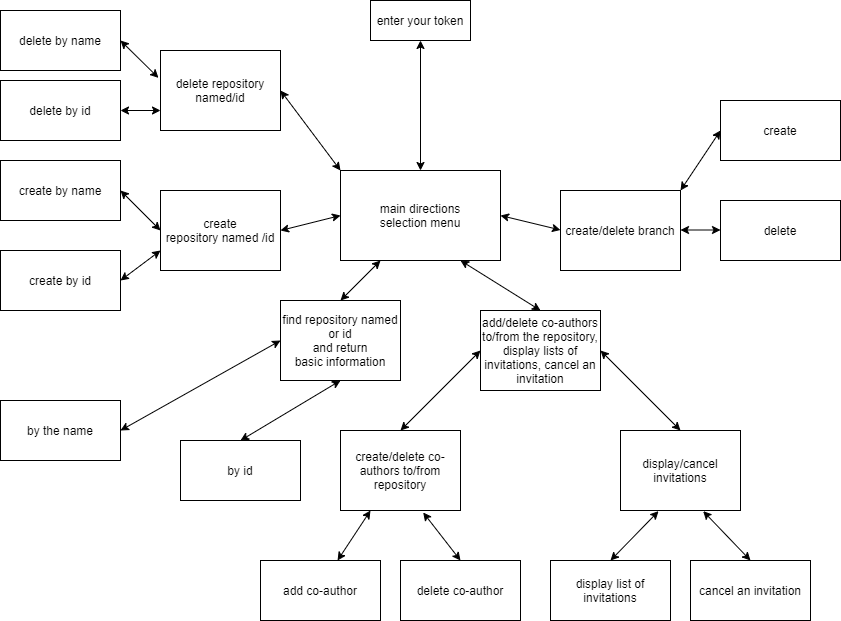

The diagram above was exported from draw.io. Its source (the exported page's mxGraphModel, read from the mxfile embedded in the PNG):
<mxGraphModel dx="742" dy="438" grid="1" gridSize="10" guides="1" tooltips="1" connect="1" arrows="1" fold="1" page="1" pageScale="1" pageWidth="827" pageHeight="1169" math="0" shadow="0">
  <root>
    <mxCell id="WIyWlLk6GJQsqaUBKTNV-0" />
    <mxCell id="WIyWlLk6GJQsqaUBKTNV-1" parent="WIyWlLk6GJQsqaUBKTNV-0" />
    <mxCell id="chHwkeKXuEDubHpy-q0j-0" value="enter your token" style="rounded=0;whiteSpace=wrap;html=1;align=center;" parent="WIyWlLk6GJQsqaUBKTNV-1" vertex="1">
      <mxGeometry x="370" y="40" width="100" height="40" as="geometry" />
    </mxCell>
    <mxCell id="chHwkeKXuEDubHpy-q0j-7" value="main directions&lt;br&gt;selection menu" style="whiteSpace=wrap;html=1;rounded=0;" parent="WIyWlLk6GJQsqaUBKTNV-1" vertex="1">
      <mxGeometry x="340" y="210" width="160" height="90" as="geometry" />
    </mxCell>
    <mxCell id="chHwkeKXuEDubHpy-q0j-10" value="create&lt;br&gt;repository named /id" style="rounded=0;whiteSpace=wrap;html=1;align=center;" parent="WIyWlLk6GJQsqaUBKTNV-1" vertex="1">
      <mxGeometry x="160" y="230" width="120" height="80" as="geometry" />
    </mxCell>
    <mxCell id="chHwkeKXuEDubHpy-q0j-11" value="create/delete branch" style="rounded=0;whiteSpace=wrap;html=1;align=center;" parent="WIyWlLk6GJQsqaUBKTNV-1" vertex="1">
      <mxGeometry x="560" y="230" width="120" height="80" as="geometry" />
    </mxCell>
    <mxCell id="chHwkeKXuEDubHpy-q0j-12" value="find repository named or id&lt;br&gt;and return&lt;br&gt;basic information" style="rounded=0;whiteSpace=wrap;html=1;align=center;" parent="WIyWlLk6GJQsqaUBKTNV-1" vertex="1">
      <mxGeometry x="280" y="340" width="120" height="80" as="geometry" />
    </mxCell>
    <mxCell id="chHwkeKXuEDubHpy-q0j-13" value="&lt;span&gt;add/delete co-authors to/from the repository, display lists of invitations, cancel an invitation&lt;/span&gt;" style="rounded=0;whiteSpace=wrap;html=1;align=center;" parent="WIyWlLk6GJQsqaUBKTNV-1" vertex="1">
      <mxGeometry x="480" y="350" width="120" height="80" as="geometry" />
    </mxCell>
    <mxCell id="chHwkeKXuEDubHpy-q0j-14" value="create by name" style="rounded=0;whiteSpace=wrap;html=1;align=center;" parent="WIyWlLk6GJQsqaUBKTNV-1" vertex="1">
      <mxGeometry y="200" width="120" height="60" as="geometry" />
    </mxCell>
    <mxCell id="chHwkeKXuEDubHpy-q0j-15" value="delete by name" style="rounded=0;whiteSpace=wrap;html=1;align=center;" parent="WIyWlLk6GJQsqaUBKTNV-1" vertex="1">
      <mxGeometry y="50" width="120" height="60" as="geometry" />
    </mxCell>
    <mxCell id="chHwkeKXuEDubHpy-q0j-16" value="delete by id" style="rounded=0;whiteSpace=wrap;html=1;align=center;" parent="WIyWlLk6GJQsqaUBKTNV-1" vertex="1">
      <mxGeometry y="120" width="120" height="60" as="geometry" />
    </mxCell>
    <mxCell id="chHwkeKXuEDubHpy-q0j-17" value="by the name" style="rounded=0;whiteSpace=wrap;html=1;align=center;" parent="WIyWlLk6GJQsqaUBKTNV-1" vertex="1">
      <mxGeometry y="440" width="120" height="60" as="geometry" />
    </mxCell>
    <mxCell id="chHwkeKXuEDubHpy-q0j-18" value="by id" style="rounded=0;whiteSpace=wrap;html=1;align=center;" parent="WIyWlLk6GJQsqaUBKTNV-1" vertex="1">
      <mxGeometry x="180" y="480" width="120" height="60" as="geometry" />
    </mxCell>
    <mxCell id="chHwkeKXuEDubHpy-q0j-19" value="add co-author" style="rounded=0;whiteSpace=wrap;html=1;align=center;" parent="WIyWlLk6GJQsqaUBKTNV-1" vertex="1">
      <mxGeometry x="260" y="600" width="120" height="60" as="geometry" />
    </mxCell>
    <mxCell id="chHwkeKXuEDubHpy-q0j-20" value="delete co-author" style="rounded=0;whiteSpace=wrap;html=1;align=center;" parent="WIyWlLk6GJQsqaUBKTNV-1" vertex="1">
      <mxGeometry x="400" y="600" width="120" height="60" as="geometry" />
    </mxCell>
    <mxCell id="chHwkeKXuEDubHpy-q0j-21" value="display list of invitations" style="rounded=0;whiteSpace=wrap;html=1;align=center;" parent="WIyWlLk6GJQsqaUBKTNV-1" vertex="1">
      <mxGeometry x="550" y="600" width="120" height="60" as="geometry" />
    </mxCell>
    <mxCell id="chHwkeKXuEDubHpy-q0j-22" value="cancel an invitation" style="rounded=0;whiteSpace=wrap;html=1;align=center;" parent="WIyWlLk6GJQsqaUBKTNV-1" vertex="1">
      <mxGeometry x="690" y="600" width="120" height="60" as="geometry" />
    </mxCell>
    <mxCell id="chHwkeKXuEDubHpy-q0j-23" value="create" style="rounded=0;whiteSpace=wrap;html=1;align=center;" parent="WIyWlLk6GJQsqaUBKTNV-1" vertex="1">
      <mxGeometry x="720" y="140" width="120" height="60" as="geometry" />
    </mxCell>
    <mxCell id="chHwkeKXuEDubHpy-q0j-24" value="delete" style="rounded=0;whiteSpace=wrap;html=1;align=center;" parent="WIyWlLk6GJQsqaUBKTNV-1" vertex="1">
      <mxGeometry x="720" y="240" width="120" height="60" as="geometry" />
    </mxCell>
    <mxCell id="chHwkeKXuEDubHpy-q0j-25" value="" style="endArrow=classic;startArrow=classic;html=1;exitX=1;exitY=0.5;exitDx=0;exitDy=0;entryX=0;entryY=0.5;entryDx=0;entryDy=0;" parent="WIyWlLk6GJQsqaUBKTNV-1" source="chHwkeKXuEDubHpy-q0j-17" target="chHwkeKXuEDubHpy-q0j-12" edge="1">
      <mxGeometry width="50" height="50" relative="1" as="geometry">
        <mxPoint x="220" y="430" as="sourcePoint" />
        <mxPoint x="270" y="380" as="targetPoint" />
      </mxGeometry>
    </mxCell>
    <mxCell id="chHwkeKXuEDubHpy-q0j-27" value="" style="endArrow=classic;startArrow=classic;html=1;entryX=0.5;entryY=1;entryDx=0;entryDy=0;exitX=0.5;exitY=0;exitDx=0;exitDy=0;" parent="WIyWlLk6GJQsqaUBKTNV-1" source="chHwkeKXuEDubHpy-q0j-18" target="chHwkeKXuEDubHpy-q0j-12" edge="1">
      <mxGeometry width="50" height="50" relative="1" as="geometry">
        <mxPoint x="420" y="360" as="sourcePoint" />
        <mxPoint x="470" y="310" as="targetPoint" />
      </mxGeometry>
    </mxCell>
    <mxCell id="chHwkeKXuEDubHpy-q0j-28" value="" style="endArrow=classic;startArrow=classic;html=1;exitX=0.642;exitY=0;exitDx=0;exitDy=0;exitPerimeter=0;entryX=0.25;entryY=1;entryDx=0;entryDy=0;" parent="WIyWlLk6GJQsqaUBKTNV-1" source="chHwkeKXuEDubHpy-q0j-19" target="Kx-4aQ45OMQYg7_LtTxw-4" edge="1">
      <mxGeometry width="50" height="50" relative="1" as="geometry">
        <mxPoint x="440" y="480" as="sourcePoint" />
        <mxPoint x="400" y="530" as="targetPoint" />
        <Array as="points" />
      </mxGeometry>
    </mxCell>
    <mxCell id="chHwkeKXuEDubHpy-q0j-29" value="" style="endArrow=classic;startArrow=classic;html=1;exitX=0.5;exitY=0;exitDx=0;exitDy=0;entryX=0.689;entryY=1.025;entryDx=0;entryDy=0;entryPerimeter=0;" parent="WIyWlLk6GJQsqaUBKTNV-1" source="chHwkeKXuEDubHpy-q0j-20" target="Kx-4aQ45OMQYg7_LtTxw-4" edge="1">
      <mxGeometry width="50" height="50" relative="1" as="geometry">
        <mxPoint x="420" y="460" as="sourcePoint" />
        <mxPoint x="490" y="580" as="targetPoint" />
        <Array as="points" />
      </mxGeometry>
    </mxCell>
    <mxCell id="chHwkeKXuEDubHpy-q0j-30" value="" style="endArrow=classic;startArrow=classic;html=1;entryX=0.5;entryY=0;entryDx=0;entryDy=0;exitX=0.317;exitY=1.008;exitDx=0;exitDy=0;exitPerimeter=0;" parent="WIyWlLk6GJQsqaUBKTNV-1" source="Kx-4aQ45OMQYg7_LtTxw-6" target="chHwkeKXuEDubHpy-q0j-21" edge="1">
      <mxGeometry width="50" height="50" relative="1" as="geometry">
        <mxPoint x="680" y="600" as="sourcePoint" />
        <mxPoint x="650" y="370" as="targetPoint" />
        <Array as="points" />
      </mxGeometry>
    </mxCell>
    <mxCell id="chHwkeKXuEDubHpy-q0j-31" value="" style="endArrow=classic;startArrow=classic;html=1;entryX=0.5;entryY=0;entryDx=0;entryDy=0;exitX=0.689;exitY=1.008;exitDx=0;exitDy=0;exitPerimeter=0;" parent="WIyWlLk6GJQsqaUBKTNV-1" source="Kx-4aQ45OMQYg7_LtTxw-6" edge="1" target="chHwkeKXuEDubHpy-q0j-22">
      <mxGeometry width="50" height="50" relative="1" as="geometry">
        <mxPoint x="700" y="500" as="sourcePoint" />
        <mxPoint x="720" y="365" as="targetPoint" />
      </mxGeometry>
    </mxCell>
    <mxCell id="chHwkeKXuEDubHpy-q0j-32" value="" style="endArrow=classic;startArrow=classic;html=1;entryX=0.75;entryY=1;entryDx=0;entryDy=0;exitX=0.5;exitY=0;exitDx=0;exitDy=0;" parent="WIyWlLk6GJQsqaUBKTNV-1" source="chHwkeKXuEDubHpy-q0j-13" target="chHwkeKXuEDubHpy-q0j-7" edge="1">
      <mxGeometry width="50" height="50" relative="1" as="geometry">
        <mxPoint x="420" y="360" as="sourcePoint" />
        <mxPoint x="470" y="310" as="targetPoint" />
      </mxGeometry>
    </mxCell>
    <mxCell id="chHwkeKXuEDubHpy-q0j-33" value="" style="endArrow=classic;startArrow=classic;html=1;exitX=0.5;exitY=0;exitDx=0;exitDy=0;entryX=0.25;entryY=1;entryDx=0;entryDy=0;" parent="WIyWlLk6GJQsqaUBKTNV-1" source="chHwkeKXuEDubHpy-q0j-12" target="chHwkeKXuEDubHpy-q0j-7" edge="1">
      <mxGeometry width="50" height="50" relative="1" as="geometry">
        <mxPoint x="420" y="360" as="sourcePoint" />
        <mxPoint x="470" y="310" as="targetPoint" />
        <Array as="points" />
      </mxGeometry>
    </mxCell>
    <mxCell id="chHwkeKXuEDubHpy-q0j-34" value="" style="endArrow=classic;startArrow=classic;html=1;exitX=1;exitY=0.5;exitDx=0;exitDy=0;entryX=0;entryY=0.5;entryDx=0;entryDy=0;" parent="WIyWlLk6GJQsqaUBKTNV-1" source="chHwkeKXuEDubHpy-q0j-10" target="chHwkeKXuEDubHpy-q0j-7" edge="1">
      <mxGeometry width="50" height="50" relative="1" as="geometry">
        <mxPoint x="300" y="295" as="sourcePoint" />
        <mxPoint x="350" y="245" as="targetPoint" />
        <Array as="points" />
      </mxGeometry>
    </mxCell>
    <mxCell id="chHwkeKXuEDubHpy-q0j-35" value="" style="endArrow=classic;startArrow=classic;html=1;exitX=1;exitY=0.5;exitDx=0;exitDy=0;" parent="WIyWlLk6GJQsqaUBKTNV-1" source="chHwkeKXuEDubHpy-q0j-7" edge="1">
      <mxGeometry width="50" height="50" relative="1" as="geometry">
        <mxPoint x="480" y="269.5" as="sourcePoint" />
        <mxPoint x="560" y="269.5" as="targetPoint" />
      </mxGeometry>
    </mxCell>
    <mxCell id="chHwkeKXuEDubHpy-q0j-36" value="" style="endArrow=classic;startArrow=classic;html=1;" parent="WIyWlLk6GJQsqaUBKTNV-1" edge="1">
      <mxGeometry width="50" height="50" relative="1" as="geometry">
        <mxPoint x="680" y="269.5" as="sourcePoint" />
        <mxPoint x="720" y="269.5" as="targetPoint" />
      </mxGeometry>
    </mxCell>
    <mxCell id="chHwkeKXuEDubHpy-q0j-37" value="" style="endArrow=classic;startArrow=classic;html=1;entryX=0;entryY=0.5;entryDx=0;entryDy=0;exitX=1;exitY=0;exitDx=0;exitDy=0;" parent="WIyWlLk6GJQsqaUBKTNV-1" source="chHwkeKXuEDubHpy-q0j-11" target="chHwkeKXuEDubHpy-q0j-23" edge="1">
      <mxGeometry width="50" height="50" relative="1" as="geometry">
        <mxPoint x="620" y="240" as="sourcePoint" />
        <mxPoint x="670" y="190" as="targetPoint" />
      </mxGeometry>
    </mxCell>
    <mxCell id="chHwkeKXuEDubHpy-q0j-39" value="" style="endArrow=classic;startArrow=classic;html=1;exitX=0.5;exitY=0;exitDx=0;exitDy=0;entryX=0.5;entryY=1;entryDx=0;entryDy=0;" parent="WIyWlLk6GJQsqaUBKTNV-1" source="chHwkeKXuEDubHpy-q0j-7" target="chHwkeKXuEDubHpy-q0j-0" edge="1">
      <mxGeometry width="50" height="50" relative="1" as="geometry">
        <mxPoint x="520" y="180" as="sourcePoint" />
        <mxPoint x="520" y="130" as="targetPoint" />
      </mxGeometry>
    </mxCell>
    <mxCell id="chHwkeKXuEDubHpy-q0j-40" value="" style="endArrow=classic;startArrow=classic;html=1;exitX=0;exitY=0.75;exitDx=0;exitDy=0;entryX=1;entryY=0.5;entryDx=0;entryDy=0;" parent="WIyWlLk6GJQsqaUBKTNV-1" source="Kx-4aQ45OMQYg7_LtTxw-0" target="chHwkeKXuEDubHpy-q0j-16" edge="1">
      <mxGeometry width="50" height="50" relative="1" as="geometry">
        <mxPoint x="180" y="190" as="sourcePoint" />
        <mxPoint x="130" y="120" as="targetPoint" />
      </mxGeometry>
    </mxCell>
    <mxCell id="chHwkeKXuEDubHpy-q0j-41" value="" style="endArrow=classic;startArrow=classic;html=1;entryX=0;entryY=0.5;entryDx=0;entryDy=0;exitX=1;exitY=0.5;exitDx=0;exitDy=0;" parent="WIyWlLk6GJQsqaUBKTNV-1" source="chHwkeKXuEDubHpy-q0j-14" target="chHwkeKXuEDubHpy-q0j-10" edge="1">
      <mxGeometry width="50" height="50" relative="1" as="geometry">
        <mxPoint x="120" y="270" as="sourcePoint" />
        <mxPoint x="290" y="310" as="targetPoint" />
      </mxGeometry>
    </mxCell>
    <mxCell id="chHwkeKXuEDubHpy-q0j-42" value="" style="endArrow=classic;startArrow=classic;html=1;entryX=0;entryY=0.75;entryDx=0;entryDy=0;exitX=1;exitY=0.5;exitDx=0;exitDy=0;" parent="WIyWlLk6GJQsqaUBKTNV-1" source="Kx-4aQ45OMQYg7_LtTxw-2" target="chHwkeKXuEDubHpy-q0j-10" edge="1">
      <mxGeometry width="50" height="50" relative="1" as="geometry">
        <mxPoint x="130" y="300" as="sourcePoint" />
        <mxPoint x="130" y="320" as="targetPoint" />
      </mxGeometry>
    </mxCell>
    <mxCell id="Kx-4aQ45OMQYg7_LtTxw-0" value="delete repository named/id" style="rounded=0;whiteSpace=wrap;html=1;" vertex="1" parent="WIyWlLk6GJQsqaUBKTNV-1">
      <mxGeometry x="160" y="90" width="120" height="80" as="geometry" />
    </mxCell>
    <mxCell id="Kx-4aQ45OMQYg7_LtTxw-1" value="" style="endArrow=classic;startArrow=classic;html=1;entryX=0;entryY=0;entryDx=0;entryDy=0;exitX=1;exitY=0.5;exitDx=0;exitDy=0;" edge="1" parent="WIyWlLk6GJQsqaUBKTNV-1" source="Kx-4aQ45OMQYg7_LtTxw-0" target="chHwkeKXuEDubHpy-q0j-7">
      <mxGeometry width="50" height="50" relative="1" as="geometry">
        <mxPoint x="290" y="190" as="sourcePoint" />
        <mxPoint x="340" y="140" as="targetPoint" />
      </mxGeometry>
    </mxCell>
    <mxCell id="Kx-4aQ45OMQYg7_LtTxw-2" value="create by id" style="rounded=0;whiteSpace=wrap;html=1;" vertex="1" parent="WIyWlLk6GJQsqaUBKTNV-1">
      <mxGeometry y="290" width="120" height="60" as="geometry" />
    </mxCell>
    <mxCell id="Kx-4aQ45OMQYg7_LtTxw-3" value="" style="endArrow=classic;startArrow=classic;html=1;exitX=-0.017;exitY=0.342;exitDx=0;exitDy=0;exitPerimeter=0;entryX=1;entryY=0.5;entryDx=0;entryDy=0;" edge="1" parent="WIyWlLk6GJQsqaUBKTNV-1" source="Kx-4aQ45OMQYg7_LtTxw-0" target="chHwkeKXuEDubHpy-q0j-15">
      <mxGeometry width="50" height="50" relative="1" as="geometry">
        <mxPoint x="150" y="80" as="sourcePoint" />
        <mxPoint x="200" y="30" as="targetPoint" />
      </mxGeometry>
    </mxCell>
    <mxCell id="Kx-4aQ45OMQYg7_LtTxw-4" value="create/delete co-authors to/from repository" style="rounded=0;whiteSpace=wrap;html=1;" vertex="1" parent="WIyWlLk6GJQsqaUBKTNV-1">
      <mxGeometry x="340" y="470" width="120" height="80" as="geometry" />
    </mxCell>
    <mxCell id="Kx-4aQ45OMQYg7_LtTxw-5" value="" style="endArrow=classic;startArrow=classic;html=1;exitX=0.5;exitY=0;exitDx=0;exitDy=0;entryX=0;entryY=0.5;entryDx=0;entryDy=0;" edge="1" parent="WIyWlLk6GJQsqaUBKTNV-1" source="Kx-4aQ45OMQYg7_LtTxw-4" target="chHwkeKXuEDubHpy-q0j-13">
      <mxGeometry width="50" height="50" relative="1" as="geometry">
        <mxPoint x="560" y="510" as="sourcePoint" />
        <mxPoint x="610" y="460" as="targetPoint" />
      </mxGeometry>
    </mxCell>
    <mxCell id="Kx-4aQ45OMQYg7_LtTxw-6" value="display/cancel invitations" style="rounded=0;whiteSpace=wrap;html=1;" vertex="1" parent="WIyWlLk6GJQsqaUBKTNV-1">
      <mxGeometry x="620" y="470" width="120" height="80" as="geometry" />
    </mxCell>
    <mxCell id="Kx-4aQ45OMQYg7_LtTxw-7" value="" style="endArrow=classic;startArrow=classic;html=1;exitX=0.5;exitY=0;exitDx=0;exitDy=0;entryX=1;entryY=0.5;entryDx=0;entryDy=0;" edge="1" parent="WIyWlLk6GJQsqaUBKTNV-1" source="Kx-4aQ45OMQYg7_LtTxw-6" target="chHwkeKXuEDubHpy-q0j-13">
      <mxGeometry width="50" height="50" relative="1" as="geometry">
        <mxPoint x="570" y="510" as="sourcePoint" />
        <mxPoint x="620" y="460" as="targetPoint" />
      </mxGeometry>
    </mxCell>
  </root>
</mxGraphModel>